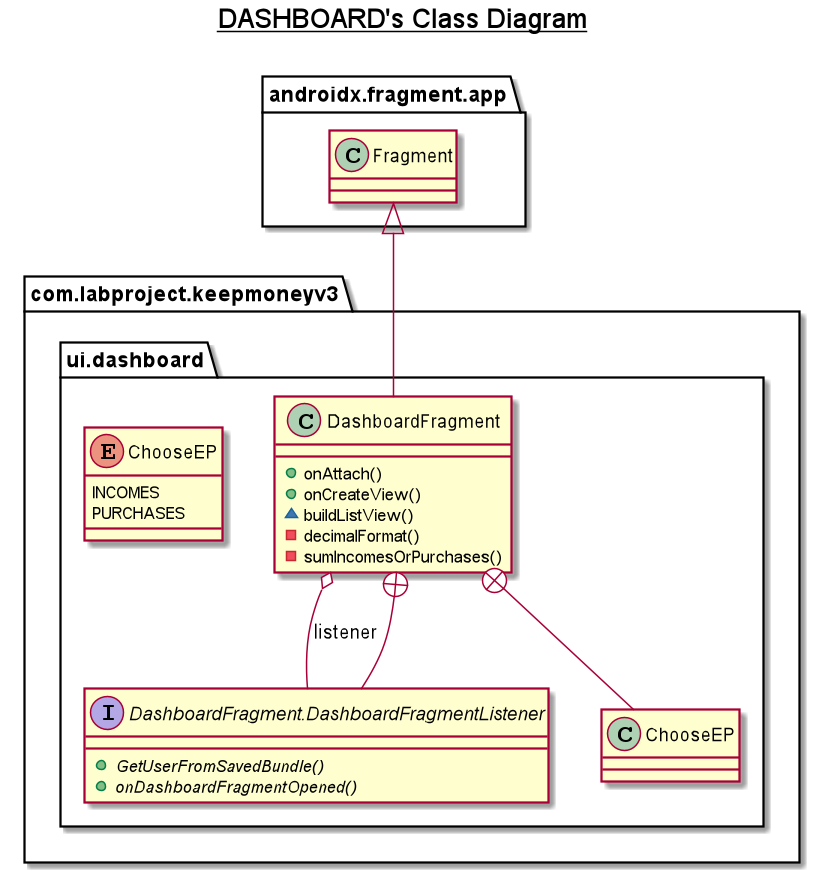

The diagram above was rendered by PlantUML. Its source (embedded in the PNG):
@startuml

title __DASHBOARD's Class Diagram__\n

  namespace com.labproject.keepmoneyv3 {
    namespace ui.dashboard {
      class com.labproject.keepmoneyv3.ui.dashboard.DashboardFragment {
          + onAttach()
          + onCreateView()
          ~ buildListView()
          - decimalFormat()
          - sumIncomesOrPurchases()
      }
    }
  }
  

  namespace com.labproject.keepmoneyv3 {
    namespace ui.dashboard {
      enum ChooseEP {
        INCOMES
        PURCHASES
      }
    }
  }
  

  namespace com.labproject.keepmoneyv3 {
    namespace ui.dashboard {
      interface com.labproject.keepmoneyv3.ui.dashboard.DashboardFragment.DashboardFragmentListener {
          {abstract} + GetUserFromSavedBundle()
          {abstract} + onDashboardFragmentOpened()
      }
    }
  }
  

  com.labproject.keepmoneyv3.ui.dashboard.DashboardFragment -up-|> androidx.fragment.app.Fragment
  com.labproject.keepmoneyv3.ui.dashboard.DashboardFragment o-- com.labproject.keepmoneyv3.ui.dashboard.DashboardFragment.DashboardFragmentListener : listener
  com.labproject.keepmoneyv3.ui.dashboard.DashboardFragment +-down- com.labproject.keepmoneyv3.ui.dashboard.DashboardFragment.ChooseEP
  com.labproject.keepmoneyv3.ui.dashboard.DashboardFragment +-down- com.labproject.keepmoneyv3.ui.dashboard.DashboardFragment.DashboardFragmentListener

@enduml